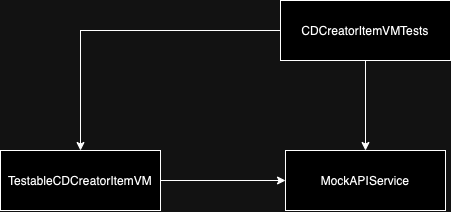

The diagram above was exported from draw.io. Its source (the exported page's mxGraphModel, read from the mxfile embedded in the PNG):
<mxGraphModel dx="1134" dy="781" grid="1" gridSize="10" guides="1" tooltips="1" connect="1" arrows="1" fold="1" page="1" pageScale="1" pageWidth="827" pageHeight="1169" math="0" shadow="0">
  <root>
    <mxCell id="0" />
    <mxCell id="1" parent="0" />
    <mxCell id="5eEgH2N-WynunXaLm4V7-19" style="edgeStyle=orthogonalEdgeStyle;rounded=0;orthogonalLoop=1;jettySize=auto;html=1;entryX=0.5;entryY=0;entryDx=0;entryDy=0;" edge="1" parent="1" source="5eEgH2N-WynunXaLm4V7-16" target="5eEgH2N-WynunXaLm4V7-17">
      <mxGeometry relative="1" as="geometry" />
    </mxCell>
    <mxCell id="5eEgH2N-WynunXaLm4V7-20" style="edgeStyle=orthogonalEdgeStyle;rounded=0;orthogonalLoop=1;jettySize=auto;html=1;entryX=0.5;entryY=0;entryDx=0;entryDy=0;" edge="1" parent="1" source="5eEgH2N-WynunXaLm4V7-16" target="5eEgH2N-WynunXaLm4V7-18">
      <mxGeometry relative="1" as="geometry" />
    </mxCell>
    <mxCell id="5eEgH2N-WynunXaLm4V7-16" value="CDCreatorItemVMTests" style="rounded=0;whiteSpace=wrap;html=1;" vertex="1" parent="1">
      <mxGeometry x="320" y="620" width="170" height="60" as="geometry" />
    </mxCell>
    <mxCell id="5eEgH2N-WynunXaLm4V7-21" style="edgeStyle=orthogonalEdgeStyle;rounded=0;orthogonalLoop=1;jettySize=auto;html=1;entryX=0;entryY=0.5;entryDx=0;entryDy=0;" edge="1" parent="1" source="5eEgH2N-WynunXaLm4V7-17" target="5eEgH2N-WynunXaLm4V7-18">
      <mxGeometry relative="1" as="geometry" />
    </mxCell>
    <mxCell id="5eEgH2N-WynunXaLm4V7-17" value="TestableCDCreatorItemVM" style="rounded=0;whiteSpace=wrap;html=1;" vertex="1" parent="1">
      <mxGeometry x="40" y="770" width="160" height="60" as="geometry" />
    </mxCell>
    <mxCell id="5eEgH2N-WynunXaLm4V7-18" value="MockAPIService" style="rounded=0;whiteSpace=wrap;html=1;" vertex="1" parent="1">
      <mxGeometry x="325" y="770" width="160" height="60" as="geometry" />
    </mxCell>
  </root>
</mxGraphModel>